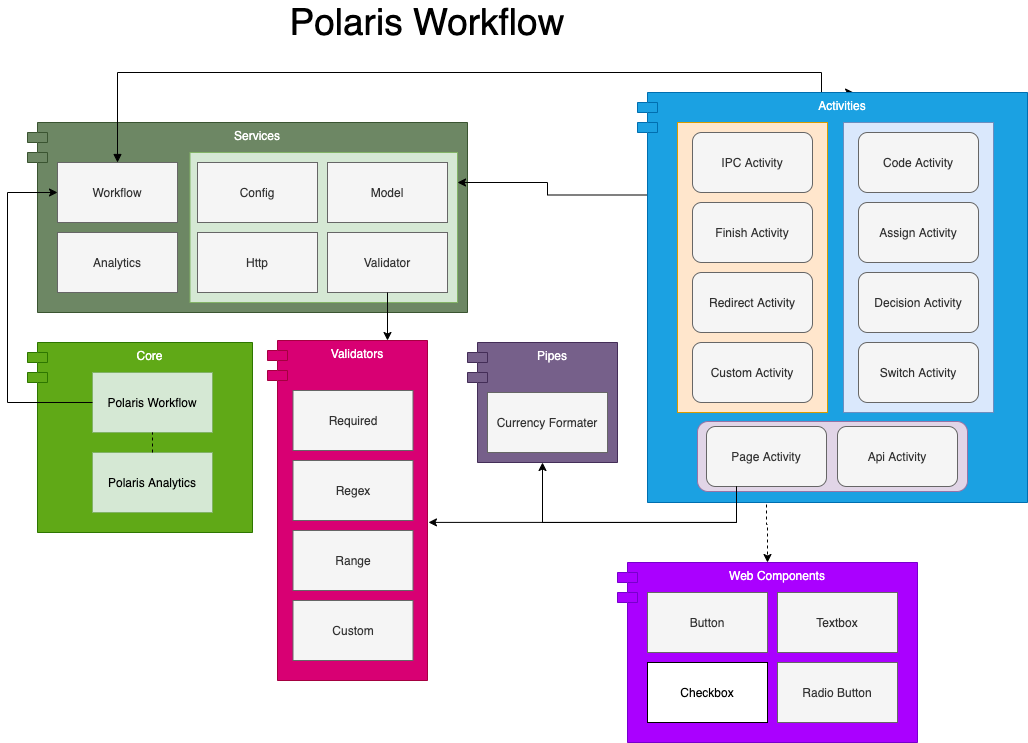

The diagram above was exported from draw.io. Its source (the exported page's mxGraphModel, read from the mxfile embedded in the PNG):
<mxGraphModel dx="1640" dy="1791" grid="1" gridSize="10" guides="1" tooltips="1" connect="1" arrows="1" fold="1" page="1" pageScale="1" pageWidth="827" pageHeight="1169" math="0" shadow="0">
  <root>
    <mxCell id="0" />
    <mxCell id="1" parent="0" />
    <mxCell id="2" value="" style="group" vertex="1" connectable="0" parent="1">
      <mxGeometry x="-790" y="-810" width="225" height="190" as="geometry" />
    </mxCell>
    <mxCell id="3" value="Core" style="shape=module;align=left;spacingLeft=20;align=center;verticalAlign=top;fillColor=#60a917;strokeColor=#2D7600;fontColor=#ffffff;" vertex="1" parent="2">
      <mxGeometry width="225" height="190" as="geometry" />
    </mxCell>
    <mxCell id="4" value="Polaris Workflow" style="rounded=0;whiteSpace=wrap;html=1;fillColor=#d5e8d4;strokeColor=#82b366;" vertex="1" parent="2">
      <mxGeometry x="65" y="30" width="120" height="60" as="geometry" />
    </mxCell>
    <mxCell id="5" value="Polaris Analytics" style="rounded=0;whiteSpace=wrap;html=1;fillColor=#d5e8d4;strokeColor=#82b366;" vertex="1" parent="2">
      <mxGeometry x="65" y="110" width="120" height="60" as="geometry" />
    </mxCell>
    <mxCell id="6" value="" style="endArrow=none;dashed=1;html=1;exitX=0.5;exitY=0;exitDx=0;exitDy=0;entryX=0.5;entryY=1;entryDx=0;entryDy=0;" edge="1" parent="2" source="5" target="4">
      <mxGeometry width="50" height="50" relative="1" as="geometry">
        <mxPoint x="325" y="210" as="sourcePoint" />
        <mxPoint x="375" y="160" as="targetPoint" />
      </mxGeometry>
    </mxCell>
    <mxCell id="7" value="Polaris Workflow" style="text;html=1;strokeColor=none;fillColor=none;align=center;verticalAlign=middle;whiteSpace=wrap;rounded=0;fontSize=37;" vertex="1" parent="1">
      <mxGeometry x="-560" y="-1140" width="340" height="20" as="geometry" />
    </mxCell>
    <mxCell id="8" value="" style="group" vertex="1" connectable="0" parent="1">
      <mxGeometry x="-350" y="-810" width="150" height="120" as="geometry" />
    </mxCell>
    <mxCell id="9" value="" style="group" vertex="1" connectable="0" parent="8">
      <mxGeometry width="150" height="120" as="geometry" />
    </mxCell>
    <mxCell id="10" value="" style="group" vertex="1" connectable="0" parent="9">
      <mxGeometry width="150" height="120" as="geometry" />
    </mxCell>
    <mxCell id="11" value="Pipes" style="shape=module;align=left;spacingLeft=20;align=center;verticalAlign=top;fillColor=#76608a;strokeColor=#432D57;fontColor=#ffffff;" vertex="1" parent="10">
      <mxGeometry width="150" height="120" as="geometry" />
    </mxCell>
    <mxCell id="12" value="Currency Formater" style="rounded=0;whiteSpace=wrap;html=1;fillColor=#f5f5f5;strokeColor=#666666;fontColor=#333333;" vertex="1" parent="10">
      <mxGeometry x="20" y="50" width="120" height="60" as="geometry" />
    </mxCell>
    <mxCell id="13" value="" style="group" vertex="1" connectable="0" parent="1">
      <mxGeometry x="-200" y="-590" width="300" height="180" as="geometry" />
    </mxCell>
    <mxCell id="14" value="Web Components" style="shape=module;align=left;spacingLeft=20;align=center;verticalAlign=top;fillColor=#aa00ff;strokeColor=#7700CC;fontColor=#ffffff;" vertex="1" parent="13">
      <mxGeometry width="300" height="180" as="geometry" />
    </mxCell>
    <mxCell id="15" value="Button" style="rounded=0;whiteSpace=wrap;html=1;fillColor=#f5f5f5;strokeColor=#666666;fontColor=#333333;" vertex="1" parent="13">
      <mxGeometry x="30" y="30" width="120" height="60" as="geometry" />
    </mxCell>
    <mxCell id="16" value="Textbox" style="rounded=0;whiteSpace=wrap;html=1;fillColor=#f5f5f5;strokeColor=#666666;fontColor=#333333;" vertex="1" parent="13">
      <mxGeometry x="160" y="30" width="120" height="60" as="geometry" />
    </mxCell>
    <mxCell id="17" value="Radio Button" style="rounded=0;whiteSpace=wrap;html=1;fillColor=#f5f5f5;strokeColor=#666666;fontColor=#333333;" vertex="1" parent="13">
      <mxGeometry x="160" y="100" width="120" height="60" as="geometry" />
    </mxCell>
    <mxCell id="18" value="Checkbox" style="rounded=0;whiteSpace=wrap;html=1;" vertex="1" parent="13">
      <mxGeometry x="30" y="100" width="120" height="60" as="geometry" />
    </mxCell>
    <mxCell id="19" value="" style="group" vertex="1" connectable="0" parent="1">
      <mxGeometry x="-790" y="-1030" width="440" height="190" as="geometry" />
    </mxCell>
    <mxCell id="20" value="Services" style="shape=module;align=left;spacingLeft=20;align=center;verticalAlign=top;fillColor=#6d8764;strokeColor=#3A5431;fontColor=#ffffff;" vertex="1" parent="19">
      <mxGeometry width="440" height="190" as="geometry" />
    </mxCell>
    <mxCell id="21" value="Analytics" style="rounded=0;whiteSpace=wrap;html=1;fillColor=#f5f5f5;strokeColor=#666666;fontColor=#333333;" vertex="1" parent="19">
      <mxGeometry x="30" y="110" width="120" height="60" as="geometry" />
    </mxCell>
    <mxCell id="22" value="Workflow" style="rounded=0;whiteSpace=wrap;html=1;fillColor=#f5f5f5;strokeColor=#666666;fontColor=#333333;" vertex="1" parent="19">
      <mxGeometry x="30" y="40" width="120" height="60" as="geometry" />
    </mxCell>
    <mxCell id="23" value="" style="rounded=0;whiteSpace=wrap;html=1;fillColor=#d5e8d4;strokeColor=#82b366;" vertex="1" parent="19">
      <mxGeometry x="162.5" y="30" width="267.5" height="150" as="geometry" />
    </mxCell>
    <mxCell id="24" value="Validator" style="rounded=0;whiteSpace=wrap;html=1;fillColor=#f5f5f5;strokeColor=#666666;fontColor=#333333;" vertex="1" parent="19">
      <mxGeometry x="300" y="110" width="120" height="60" as="geometry" />
    </mxCell>
    <mxCell id="25" value="Model" style="rounded=0;whiteSpace=wrap;html=1;fillColor=#f5f5f5;strokeColor=#666666;fontColor=#333333;" vertex="1" parent="19">
      <mxGeometry x="300" y="40" width="120" height="60" as="geometry" />
    </mxCell>
    <mxCell id="26" value="Http" style="rounded=0;whiteSpace=wrap;html=1;fillColor=#f5f5f5;strokeColor=#666666;fontColor=#333333;" vertex="1" parent="19">
      <mxGeometry x="170" y="110" width="120" height="60" as="geometry" />
    </mxCell>
    <mxCell id="27" value="Config" style="rounded=0;whiteSpace=wrap;html=1;fillColor=#f5f5f5;strokeColor=#666666;fontColor=#333333;" vertex="1" parent="19">
      <mxGeometry x="170" y="40" width="120" height="60" as="geometry" />
    </mxCell>
    <mxCell id="28" style="edgeStyle=orthogonalEdgeStyle;rounded=0;orthogonalLoop=1;jettySize=auto;html=1;exitX=0;exitY=0.25;exitDx=10;exitDy=0;exitPerimeter=0;" edge="1" source="33" parent="1">
      <mxGeometry relative="1" as="geometry">
        <mxPoint x="-360" y="-970" as="targetPoint" />
      </mxGeometry>
    </mxCell>
    <mxCell id="29" style="edgeStyle=orthogonalEdgeStyle;rounded=0;orthogonalLoop=1;jettySize=auto;html=1;exitX=0.5;exitY=0;exitDx=0;exitDy=0;entryX=0.554;entryY=0;entryDx=0;entryDy=0;entryPerimeter=0;startArrow=block;startFill=1;" edge="1" source="22" target="33" parent="1">
      <mxGeometry relative="1" as="geometry">
        <Array as="points">
          <mxPoint x="-700" y="-1080" />
          <mxPoint x="4" y="-1080" />
        </Array>
      </mxGeometry>
    </mxCell>
    <mxCell id="30" style="edgeStyle=orthogonalEdgeStyle;rounded=0;orthogonalLoop=1;jettySize=auto;html=1;exitX=0;exitY=0.5;exitDx=0;exitDy=0;entryX=0;entryY=0.5;entryDx=0;entryDy=0;" edge="1" source="4" target="22" parent="1">
      <mxGeometry relative="1" as="geometry">
        <Array as="points">
          <mxPoint x="-810" y="-750" />
          <mxPoint x="-810" y="-960" />
        </Array>
      </mxGeometry>
    </mxCell>
    <mxCell id="31" style="edgeStyle=orthogonalEdgeStyle;rounded=0;orthogonalLoop=1;jettySize=auto;html=1;exitX=0.5;exitY=1;exitDx=0;exitDy=0;dashed=1;" edge="1" source="50" target="14" parent="1">
      <mxGeometry relative="1" as="geometry" />
    </mxCell>
    <mxCell id="32" value="" style="group" vertex="1" connectable="0" parent="1">
      <mxGeometry x="-180" y="-1060" width="390" height="410" as="geometry" />
    </mxCell>
    <mxCell id="33" value="Activities" style="shape=module;align=left;spacingLeft=20;align=center;verticalAlign=top;fillColor=#1ba1e2;strokeColor=#006EAF;fontColor=#ffffff;" vertex="1" parent="32">
      <mxGeometry width="390" height="410" as="geometry" />
    </mxCell>
    <mxCell id="34" value="" style="group" vertex="1" connectable="0" parent="32">
      <mxGeometry x="40" y="30" width="150" height="290" as="geometry" />
    </mxCell>
    <mxCell id="35" value="" style="group" vertex="1" connectable="0" parent="34">
      <mxGeometry width="150" height="290" as="geometry" />
    </mxCell>
    <mxCell id="36" value="" style="rounded=0;whiteSpace=wrap;html=1;fillColor=#ffe6cc;strokeColor=#d79b00;" vertex="1" parent="35">
      <mxGeometry width="150" height="290" as="geometry" />
    </mxCell>
    <mxCell id="37" value="Finish Activity" style="rounded=1;whiteSpace=wrap;html=1;fillColor=#f5f5f5;strokeColor=#666666;fontColor=#333333;" vertex="1" parent="35">
      <mxGeometry x="15" y="80" width="120" height="60" as="geometry" />
    </mxCell>
    <mxCell id="38" value="IPC Activity" style="rounded=1;whiteSpace=wrap;html=1;fillColor=#f5f5f5;strokeColor=#666666;fontColor=#333333;" vertex="1" parent="35">
      <mxGeometry x="15" y="10" width="120" height="60" as="geometry" />
    </mxCell>
    <mxCell id="39" value="Redirect Activity" style="rounded=1;whiteSpace=wrap;html=1;fillColor=#f5f5f5;strokeColor=#666666;fontColor=#333333;" vertex="1" parent="35">
      <mxGeometry x="15" y="150" width="120" height="60" as="geometry" />
    </mxCell>
    <mxCell id="40" value="Custom Activity" style="rounded=1;whiteSpace=wrap;html=1;fillColor=#f5f5f5;strokeColor=#666666;fontColor=#333333;" vertex="1" parent="35">
      <mxGeometry x="15" y="220" width="120" height="60" as="geometry" />
    </mxCell>
    <mxCell id="41" value="" style="group" vertex="1" connectable="0" parent="32">
      <mxGeometry x="206" y="30" width="150" height="290" as="geometry" />
    </mxCell>
    <mxCell id="42" value="" style="rounded=0;whiteSpace=wrap;html=1;fillColor=#dae8fc;strokeColor=#6c8ebf;" vertex="1" parent="41">
      <mxGeometry width="150" height="290" as="geometry" />
    </mxCell>
    <mxCell id="43" value="Assign Activity" style="rounded=1;whiteSpace=wrap;html=1;fillColor=#f5f5f5;strokeColor=#666666;fontColor=#333333;" vertex="1" parent="41">
      <mxGeometry x="15" y="80" width="120" height="60" as="geometry" />
    </mxCell>
    <mxCell id="44" value="Code Activity" style="rounded=1;whiteSpace=wrap;html=1;fillColor=#f5f5f5;strokeColor=#666666;fontColor=#333333;" vertex="1" parent="41">
      <mxGeometry x="15" y="10" width="120" height="60" as="geometry" />
    </mxCell>
    <mxCell id="45" value="Decision Activity" style="rounded=1;whiteSpace=wrap;html=1;fillColor=#f5f5f5;strokeColor=#666666;fontColor=#333333;" vertex="1" parent="41">
      <mxGeometry x="15" y="150" width="120" height="60" as="geometry" />
    </mxCell>
    <mxCell id="46" value="Switch Activity" style="rounded=1;whiteSpace=wrap;html=1;fillColor=#f5f5f5;strokeColor=#666666;fontColor=#333333;" vertex="1" parent="41">
      <mxGeometry x="15" y="220" width="120" height="60" as="geometry" />
    </mxCell>
    <mxCell id="47" value="" style="group" vertex="1" connectable="0" parent="32">
      <mxGeometry x="60" y="329" width="270" height="70" as="geometry" />
    </mxCell>
    <mxCell id="48" value="" style="group" vertex="1" connectable="0" parent="47">
      <mxGeometry width="270" height="70" as="geometry" />
    </mxCell>
    <mxCell id="49" value="" style="rounded=1;whiteSpace=wrap;html=1;fillColor=#e1d5e7;strokeColor=#9673a6;" vertex="1" parent="48">
      <mxGeometry width="270" height="70" as="geometry" />
    </mxCell>
    <mxCell id="50" value="Page Activity" style="rounded=1;whiteSpace=wrap;html=1;fillColor=#f5f5f5;strokeColor=#666666;fontColor=#333333;" vertex="1" parent="48">
      <mxGeometry x="9" y="5" width="120" height="60" as="geometry" />
    </mxCell>
    <mxCell id="51" value="Api Activity" style="rounded=1;whiteSpace=wrap;html=1;fillColor=#f5f5f5;strokeColor=#666666;fontColor=#333333;" vertex="1" parent="48">
      <mxGeometry x="140" y="5" width="120" height="60" as="geometry" />
    </mxCell>
    <mxCell id="52" value="" style="group" vertex="1" connectable="0" parent="1">
      <mxGeometry x="-550" y="-812" width="171" height="340" as="geometry" />
    </mxCell>
    <mxCell id="53" value="" style="group" vertex="1" connectable="0" parent="52">
      <mxGeometry width="171" height="340" as="geometry" />
    </mxCell>
    <mxCell id="54" value="Validators" style="shape=module;align=left;spacingLeft=20;align=center;verticalAlign=top;fillColor=#d80073;strokeColor=#A50040;fontColor=#ffffff;" vertex="1" parent="53">
      <mxGeometry width="160" height="340" as="geometry" />
    </mxCell>
    <mxCell id="55" value="Required" style="rounded=0;whiteSpace=wrap;html=1;fillColor=#f5f5f5;strokeColor=#666666;fontColor=#333333;" vertex="1" parent="53">
      <mxGeometry x="25.5" y="50" width="120" height="60" as="geometry" />
    </mxCell>
    <mxCell id="56" value="Regex" style="rounded=0;whiteSpace=wrap;html=1;fillColor=#f5f5f5;strokeColor=#666666;fontColor=#333333;" vertex="1" parent="53">
      <mxGeometry x="25.5" y="120" width="120" height="60" as="geometry" />
    </mxCell>
    <mxCell id="57" value="Range" style="rounded=0;whiteSpace=wrap;html=1;fillColor=#f5f5f5;strokeColor=#666666;fontColor=#333333;" vertex="1" parent="53">
      <mxGeometry x="25.5" y="190" width="120" height="60" as="geometry" />
    </mxCell>
    <mxCell id="58" value="Custom" style="rounded=0;whiteSpace=wrap;html=1;fillColor=#f5f5f5;strokeColor=#666666;fontColor=#333333;" vertex="1" parent="53">
      <mxGeometry x="25.5" y="260" width="120" height="60" as="geometry" />
    </mxCell>
    <mxCell id="59" style="edgeStyle=orthogonalEdgeStyle;rounded=0;orthogonalLoop=1;jettySize=auto;html=1;exitX=0.25;exitY=1;exitDx=0;exitDy=0;entryX=0.5;entryY=1;entryDx=0;entryDy=0;" edge="1" source="50" target="11" parent="1">
      <mxGeometry relative="1" as="geometry">
        <Array as="points">
          <mxPoint x="-81" y="-630" />
          <mxPoint x="-275" y="-630" />
        </Array>
      </mxGeometry>
    </mxCell>
    <mxCell id="60" style="edgeStyle=orthogonalEdgeStyle;rounded=0;orthogonalLoop=1;jettySize=auto;html=1;exitX=0.25;exitY=1;exitDx=0;exitDy=0;entryX=1.006;entryY=0.535;entryDx=0;entryDy=0;entryPerimeter=0;" edge="1" source="50" target="54" parent="1">
      <mxGeometry relative="1" as="geometry" />
    </mxCell>
    <mxCell id="61" style="edgeStyle=orthogonalEdgeStyle;rounded=0;orthogonalLoop=1;jettySize=auto;html=1;exitX=0.5;exitY=1;exitDx=0;exitDy=0;entryX=0.75;entryY=0;entryDx=0;entryDy=0;" edge="1" source="24" target="54" parent="1">
      <mxGeometry relative="1" as="geometry" />
    </mxCell>
  </root>
</mxGraphModel>